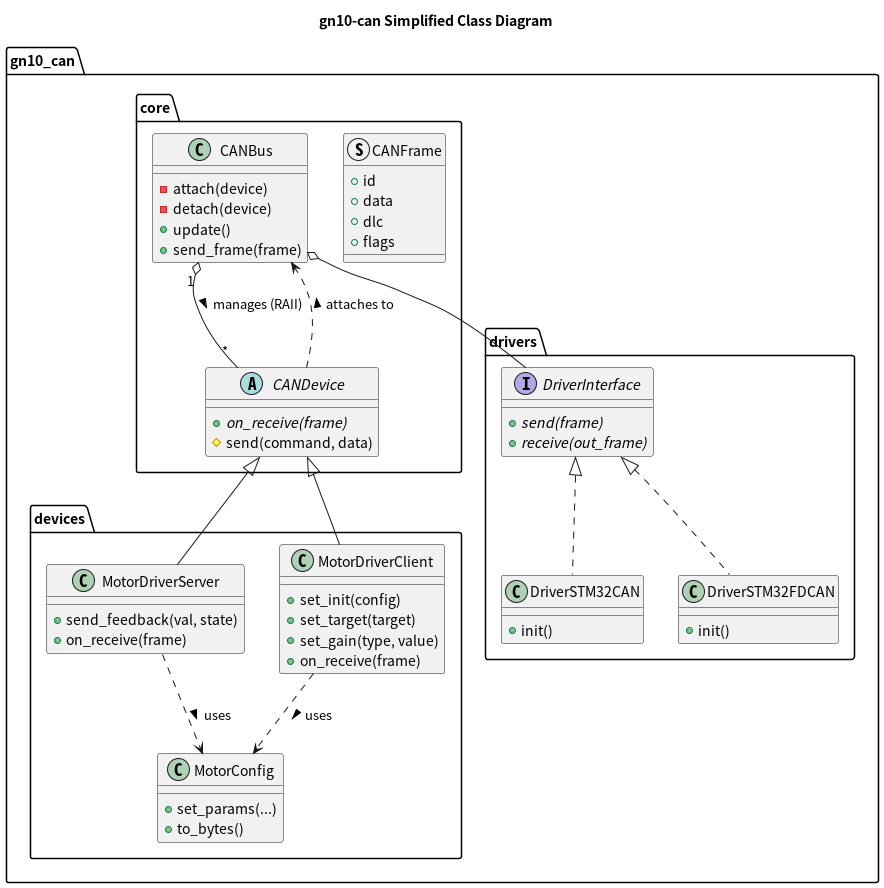

The diagram above was rendered by PlantUML. Its source (embedded in the PNG):
@startuml class_diagram_simplified
title gn10-can Simplified Class Diagram

namespace gn10_can {

    namespace core {
        struct CANFrame {
            + id
            + data
            + dlc
            + flags
        }

        class CANBus {
            - attach(device)
            - detach(device)
            + update()
            + send_frame(frame)
        }

        abstract class CANDevice {
            + {abstract} on_receive(frame)
            # send(command, data)
        }
    }

    namespace drivers {
        interface DriverInterface {
            + {abstract} send(frame)
            + {abstract} receive(out_frame)
        }

        class DriverSTM32CAN {
            + init()
        }

        class DriverSTM32FDCAN {
            + init()
        }
    }

    namespace devices {
        class MotorDriverClient {
            + set_init(config)
            + set_target(target)
            + set_gain(type, value)
            + on_receive(frame)
        }

        class MotorDriverServer {
            + send_feedback(val, state)
            + on_receive(frame)
        }

        class MotorConfig {
            + set_params(...)
            + to_bytes()
        }
    }

    core.CANBus o-- drivers.DriverInterface
    core.CANBus "1" o-- "*" core.CANDevice : manages (RAII) >
    core.CANDevice <|-- devices.MotorDriverClient
    core.CANDevice <|-- devices.MotorDriverServer
    core.CANDevice ..> core.CANBus : attaches to >
    devices.MotorDriverClient ..> devices.MotorConfig : uses >
    devices.MotorDriverServer ..> devices.MotorConfig : uses >

    drivers.DriverInterface <|.. drivers.DriverSTM32CAN
    drivers.DriverInterface <|.. drivers.DriverSTM32FDCAN
}

@enduml